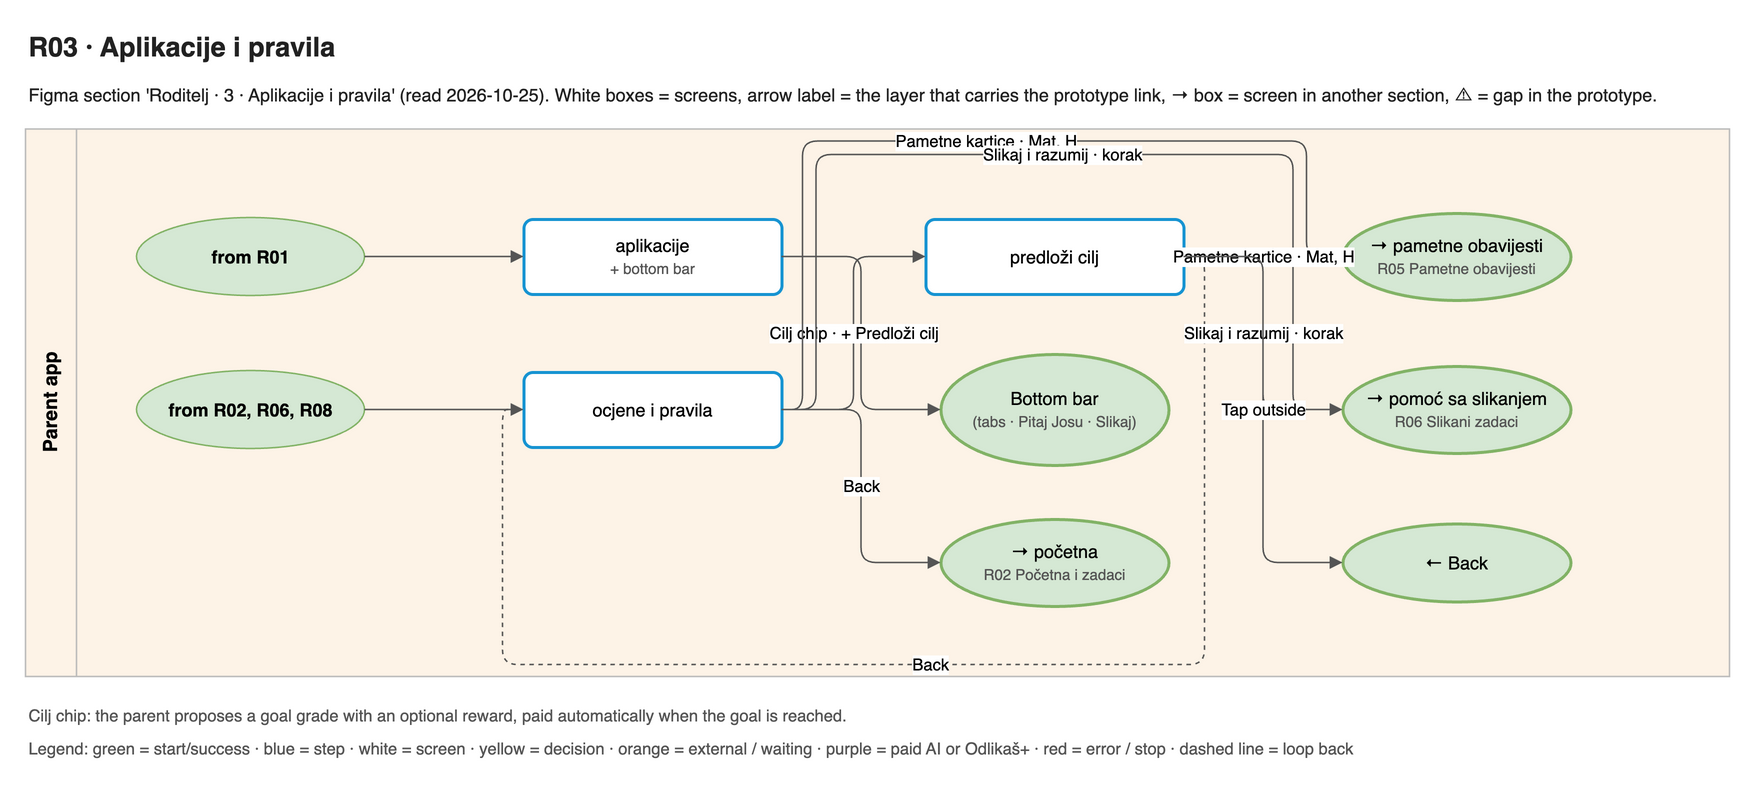

The diagram above was exported from draw.io. Its source (the exported page's mxGraphModel, read from the mxfile embedded in the PNG):
<mxGraphModel adaptiveColors="auto">
  <root>
    <mxCell id="0" />
    <mxCell id="1" parent="0" />
    <mxCell id="title" value="R03 · Aplikacije i pravila" style="text;html=1;align=left;verticalAlign=middle;whiteSpace=wrap;fontSize=18;fontColor=#222222;fontFamily=Helvetica;fontStyle=1;" vertex="1" parent="1">
      <mxGeometry x="0" y="0" width="1136" height="30" as="geometry" />
    </mxCell>
    <mxCell id="summary" value="Figma section 'Roditelj · 3 · Aplikacije i pravila' (read 2026-10-25). White boxes = screens, arrow label = the layer that carries the prototype link, → box = screen in another section, ⚠ = gap in the prototype." style="text;html=1;align=left;verticalAlign=middle;whiteSpace=wrap;fontSize=12;fontColor=#222222;fontFamily=Helvetica;" vertex="1" parent="1">
      <mxGeometry x="0" y="30" width="1136" height="34" as="geometry" />
    </mxCell>
    <mxCell id="lane0" value="Parent app" style="swimlane;horizontal=0;startSize=34;fillColor=#FDF3E7;swimlaneFillColor=#FDF3E7;strokeColor=#BBBBBB;fontStyle=1;fontSize=13;html=1;fontFamily=Helvetica;" vertex="1" parent="1">
      <mxGeometry x="0" y="70" width="1136" height="365" as="geometry" />
    </mxCell>
    <mxCell id="s0" value="aplikacije&lt;br&gt;&lt;font style='font-size:10px' color='#555555'&gt;+ bottom bar&lt;/font&gt;" style="rounded=1;arcSize=12;fillColor=#ffffff;strokeColor=#1794D2;strokeWidth=2;whiteSpace=wrap;html=1;fontSize=12;fontFamily=Helvetica;" vertex="1" parent="1">
      <mxGeometry x="332" y="130" width="172" height="50" as="geometry" />
    </mxCell>
    <mxCell id="s1" value="ocjene i pravila" style="rounded=1;arcSize=12;fillColor=#ffffff;strokeColor=#1794D2;strokeWidth=2;whiteSpace=wrap;html=1;fontSize=12;fontFamily=Helvetica;" vertex="1" parent="1">
      <mxGeometry x="332" y="232" width="172" height="50" as="geometry" />
    </mxCell>
    <mxCell id="s2" value="predloži cilj" style="rounded=1;arcSize=12;fillColor=#ffffff;strokeColor=#1794D2;strokeWidth=2;whiteSpace=wrap;html=1;fontSize=12;fontFamily=Helvetica;" vertex="1" parent="1">
      <mxGeometry x="600" y="130" width="172" height="50" as="geometry" />
    </mxCell>
    <mxCell id="bar" value="Bottom bar&lt;br&gt;&lt;font style='font-size:10px' color='#555555'&gt;(tabs · Pitaj Josu · Slikaj)&lt;/font&gt;" style="ellipse;fillColor=#d5e8d4;strokeColor=#82b366;strokeWidth=2;whiteSpace=wrap;html=1;fontSize=12;fontFamily=Helvetica;" vertex="1" parent="1">
      <mxGeometry x="610" y="220" width="152" height="74" as="geometry" />
    </mxCell>
    <mxCell id="x0" value="→ početna&lt;br&gt;&lt;font style='font-size:10px' color='#555555'&gt;R02 Početna i zadaci&lt;/font&gt;" style="ellipse;fillColor=#d5e8d4;strokeColor=#82b366;strokeWidth=2;whiteSpace=wrap;html=1;fontSize=12;fontFamily=Helvetica;" vertex="1" parent="1">
      <mxGeometry x="610" y="330" width="152" height="58" as="geometry" />
    </mxCell>
    <mxCell id="x1" value="→ pametne obavijesti&lt;br&gt;&lt;font style='font-size:10px' color='#555555'&gt;R05 Pametne obavijesti&lt;/font&gt;" style="ellipse;fillColor=#d5e8d4;strokeColor=#82b366;strokeWidth=2;whiteSpace=wrap;html=1;fontSize=12;fontFamily=Helvetica;" vertex="1" parent="1">
      <mxGeometry x="878" y="126" width="152" height="58" as="geometry" />
    </mxCell>
    <mxCell id="x2" value="→ pomoć sa slikanjem&lt;br&gt;&lt;font style='font-size:10px' color='#555555'&gt;R06 Slikani zadaci&lt;/font&gt;" style="ellipse;fillColor=#d5e8d4;strokeColor=#82b366;strokeWidth=2;whiteSpace=wrap;html=1;fontSize=12;fontFamily=Helvetica;" vertex="1" parent="1">
      <mxGeometry x="878" y="228" width="152" height="58" as="geometry" />
    </mxCell>
    <mxCell id="x3" value="← Back" style="ellipse;fillColor=#d5e8d4;strokeColor=#82b366;strokeWidth=2;whiteSpace=wrap;html=1;fontSize=12;fontFamily=Helvetica;" vertex="1" parent="1">
      <mxGeometry x="878" y="333" width="152" height="52" as="geometry" />
    </mxCell>
    <mxCell id="in0" value="from R01" style="ellipse;fillColor=#d5e8d4;strokeColor=#82b366;fontStyle=1;whiteSpace=wrap;html=1;fontSize=12;fontFamily=Helvetica;" vertex="1" parent="1">
      <mxGeometry x="74" y="129" width="152" height="52" as="geometry" />
    </mxCell>
    <mxCell id="in1" value="from R02, R06, R08" style="ellipse;fillColor=#d5e8d4;strokeColor=#82b366;fontStyle=1;whiteSpace=wrap;html=1;fontSize=12;fontFamily=Helvetica;" vertex="1" parent="1">
      <mxGeometry x="74" y="231" width="152" height="52" as="geometry" />
    </mxCell>
    <mxCell id="e0" value="tab bar" style="edgeStyle=orthogonalEdgeStyle;rounded=1;html=1;fontSize=11;endArrow=block;endFill=1;strokeColor=#555555;labelBackgroundColor=default;exitX=1;exitY=0.5;entryX=0;entryY=0.5;" edge="1" parent="1" source="s0" target="bar">
      <mxGeometry relative="1" as="geometry" />
    </mxCell>
    <mxCell id="e1" value="Back" style="edgeStyle=orthogonalEdgeStyle;rounded=1;html=1;fontSize=11;endArrow=block;endFill=1;strokeColor=#555555;labelBackgroundColor=default;exitX=1;exitY=0.5;entryX=0;entryY=0.5;" edge="1" parent="1" source="s1" target="x0">
      <mxGeometry relative="1" as="geometry" />
    </mxCell>
    <mxCell id="e2" value="Cilj chip · + Predloži cilj" style="edgeStyle=orthogonalEdgeStyle;rounded=1;html=1;fontSize=11;endArrow=block;endFill=1;strokeColor=#555555;labelBackgroundColor=default;exitX=1;exitY=0.5;entryX=0;entryY=0.5;" edge="1" parent="1" source="s1" target="s2">
      <mxGeometry relative="1" as="geometry" />
    </mxCell>
    <mxCell id="e3" value="Pametne kartice · Mat, H" style="edgeStyle=orthogonalEdgeStyle;rounded=1;html=1;fontSize=11;endArrow=block;endFill=1;strokeColor=#555555;labelBackgroundColor=default;exitX=1;exitY=0.5;entryX=0;entryY=0.5;" edge="1" parent="1" source="s1" target="x1">
      <mxGeometry relative="1" as="geometry">
        <Array as="points">
          <mxPoint x="518" y="257" />
          <mxPoint x="518" y="78" />
          <mxPoint x="854" y="78" />
          <mxPoint x="854" y="155" />
        </Array>
      </mxGeometry>
    </mxCell>
    <mxCell id="e4" value="Slikaj i razumij · korak" style="edgeStyle=orthogonalEdgeStyle;rounded=1;html=1;fontSize=11;endArrow=block;endFill=1;strokeColor=#555555;labelBackgroundColor=default;exitX=1;exitY=0.5;entryX=0;entryY=0.5;" edge="1" parent="1" source="s1" target="x2">
      <mxGeometry relative="1" as="geometry">
        <Array as="points">
          <mxPoint x="527" y="257" />
          <mxPoint x="527" y="87" />
          <mxPoint x="845" y="87" />
          <mxPoint x="845" y="257" />
        </Array>
      </mxGeometry>
    </mxCell>
    <mxCell id="e5" value="Back" style="edgeStyle=orthogonalEdgeStyle;rounded=1;html=1;fontSize=11;endArrow=block;endFill=1;strokeColor=#555555;labelBackgroundColor=default;exitX=1;exitY=0.5;entryX=0;entryY=0.5;dashed=1;" edge="1" parent="1" source="s2" target="s1">
      <mxGeometry relative="1" as="geometry">
        <Array as="points">
          <mxPoint x="786" y="155" />
          <mxPoint x="786" y="427" />
          <mxPoint x="318" y="427" />
          <mxPoint x="318" y="257" />
        </Array>
      </mxGeometry>
    </mxCell>
    <mxCell id="e6" value="Pametne kartice · Mat, H" style="edgeStyle=orthogonalEdgeStyle;rounded=1;html=1;fontSize=11;endArrow=block;endFill=1;strokeColor=#555555;labelBackgroundColor=default;exitX=1;exitY=0.5;entryX=0;entryY=0.5;" edge="1" parent="1" source="s2" target="x1">
      <mxGeometry relative="1" as="geometry" />
    </mxCell>
    <mxCell id="e7" value="Slikaj i razumij · korak" style="edgeStyle=orthogonalEdgeStyle;rounded=1;html=1;fontSize=11;endArrow=block;endFill=1;strokeColor=#555555;labelBackgroundColor=default;exitX=1;exitY=0.5;entryX=0;entryY=0.5;" edge="1" parent="1" source="s2" target="x2">
      <mxGeometry relative="1" as="geometry" />
    </mxCell>
    <mxCell id="e8" value="Tap outside" style="edgeStyle=orthogonalEdgeStyle;rounded=1;html=1;fontSize=11;endArrow=block;endFill=1;strokeColor=#555555;labelBackgroundColor=default;exitX=1;exitY=0.5;entryX=0;entryY=0.5;" edge="1" parent="1" source="s2" target="x3">
      <mxGeometry relative="1" as="geometry" />
    </mxCell>
    <mxCell id="e9" value="" style="edgeStyle=orthogonalEdgeStyle;rounded=1;html=1;fontSize=11;endArrow=block;endFill=1;strokeColor=#555555;labelBackgroundColor=default;exitX=1;exitY=0.5;entryX=0;entryY=0.5;" edge="1" parent="1" source="in0" target="s0">
      <mxGeometry relative="1" as="geometry" />
    </mxCell>
    <mxCell id="e10" value="" style="edgeStyle=orthogonalEdgeStyle;rounded=1;html=1;fontSize=11;endArrow=block;endFill=1;strokeColor=#555555;labelBackgroundColor=default;exitX=1;exitY=0.5;entryX=0;entryY=0.5;" edge="1" parent="1" source="in1" target="s1">
      <mxGeometry relative="1" as="geometry" />
    </mxCell>
    <mxCell id="note0" value="Cilj chip: the parent proposes a goal grade with an optional reward, paid automatically when the goal is reached." style="text;html=1;align=left;verticalAlign=middle;whiteSpace=wrap;fontSize=11;fontColor=#555555;fontFamily=Helvetica;" vertex="1" parent="1">
      <mxGeometry x="0" y="451" width="1136" height="20" as="geometry" />
    </mxCell>
    <mxCell id="note1" value="Legend: green = start/success · blue = step · white = screen · yellow = decision · orange = external / waiting · purple = paid AI or Odlikaš+ · red = error / stop · dashed line = loop back" style="text;html=1;align=left;verticalAlign=middle;whiteSpace=wrap;fontSize=11;fontColor=#555555;fontFamily=Helvetica;" vertex="1" parent="1">
      <mxGeometry x="0" y="473" width="1136" height="20" as="geometry" />
    </mxCell>
  </root>
</mxGraphModel>